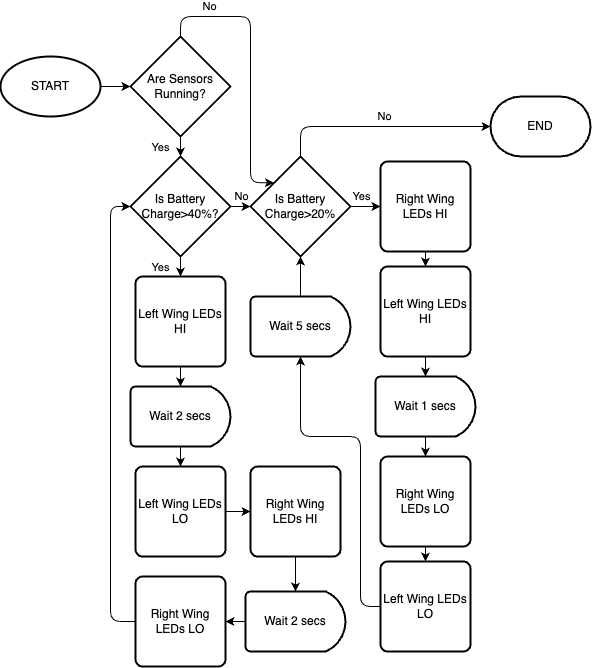

The diagram above was exported from draw.io. Its source (the exported page's mxGraphModel, read from the mxfile embedded in the PNG):
<mxGraphModel dx="1122" dy="753" grid="1" gridSize="10" guides="1" tooltips="1" connect="1" arrows="1" fold="1" page="1" pageScale="1" pageWidth="1600" pageHeight="900" math="0" shadow="0">
  <root>
    <mxCell id="0" />
    <mxCell id="1" parent="0" />
    <mxCell id="wx5j6pqpH5v7GYi9rCtN-1" value="START" style="strokeWidth=2;html=1;shape=mxgraph.flowchart.start_1;whiteSpace=wrap;strokeOpacity=100;fillOpacity=100;labelBackgroundColor=none;" parent="1" vertex="1">
      <mxGeometry x="140" y="230" width="100" height="60" as="geometry" />
    </mxCell>
    <mxCell id="wx5j6pqpH5v7GYi9rCtN-7" value="Yes" style="edgeStyle=orthogonalEdgeStyle;rounded=0;orthogonalLoop=1;jettySize=auto;html=1;strokeOpacity=100;fillOpacity=100;labelBackgroundColor=none;fillColor=none;" parent="1" source="wx5j6pqpH5v7GYi9rCtN-2" target="wx5j6pqpH5v7GYi9rCtN-6" edge="1">
      <mxGeometry x="0.6667" y="-20" relative="1" as="geometry">
        <mxPoint as="offset" />
      </mxGeometry>
    </mxCell>
    <mxCell id="wx5j6pqpH5v7GYi9rCtN-2" value="Are Sensors Running?" style="strokeWidth=2;html=1;shape=mxgraph.flowchart.decision;whiteSpace=wrap;strokeOpacity=100;fillOpacity=100;labelBackgroundColor=none;" parent="1" vertex="1">
      <mxGeometry x="270" y="210" width="100" height="100" as="geometry" />
    </mxCell>
    <mxCell id="wx5j6pqpH5v7GYi9rCtN-3" value="No" style="edgeStyle=orthogonalEdgeStyle;rounded=1;orthogonalLoop=1;jettySize=auto;html=1;curved=0;entryX=0.235;entryY=0.262;entryDx=0;entryDy=0;entryPerimeter=0;strokeOpacity=100;fillOpacity=100;labelBackgroundColor=none;fillColor=none;" parent="1" source="wx5j6pqpH5v7GYi9rCtN-2" target="wx5j6pqpH5v7GYi9rCtN-9" edge="1">
      <mxGeometry x="-0.6425" y="10" relative="1" as="geometry">
        <mxPoint x="440" y="280" as="targetPoint" />
        <Array as="points">
          <mxPoint x="320" y="190" />
          <mxPoint x="390" y="190" />
          <mxPoint x="390" y="356" />
        </Array>
        <mxPoint as="offset" />
      </mxGeometry>
    </mxCell>
    <mxCell id="wx5j6pqpH5v7GYi9rCtN-4" style="edgeStyle=orthogonalEdgeStyle;rounded=0;orthogonalLoop=1;jettySize=auto;html=1;entryX=0;entryY=0.5;entryDx=0;entryDy=0;entryPerimeter=0;strokeOpacity=100;fillOpacity=100;labelBackgroundColor=none;" parent="1" source="wx5j6pqpH5v7GYi9rCtN-1" target="wx5j6pqpH5v7GYi9rCtN-2" edge="1">
      <mxGeometry relative="1" as="geometry" />
    </mxCell>
    <mxCell id="wx5j6pqpH5v7GYi9rCtN-5" value="Left Wing LEDs HI" style="rounded=1;whiteSpace=wrap;html=1;absoluteArcSize=1;arcSize=14;strokeWidth=2;strokeOpacity=100;fillOpacity=100;labelBackgroundColor=none;" parent="1" vertex="1">
      <mxGeometry x="275" y="450" width="90" height="90" as="geometry" />
    </mxCell>
    <mxCell id="wx5j6pqpH5v7GYi9rCtN-12" value="Yes" style="edgeStyle=orthogonalEdgeStyle;rounded=0;orthogonalLoop=1;jettySize=auto;html=1;strokeOpacity=100;fillOpacity=100;labelBackgroundColor=none;fillColor=none;" parent="1" source="wx5j6pqpH5v7GYi9rCtN-6" target="wx5j6pqpH5v7GYi9rCtN-5" edge="1">
      <mxGeometry x="0.6768" y="-20" relative="1" as="geometry">
        <mxPoint as="offset" />
      </mxGeometry>
    </mxCell>
    <mxCell id="wx5j6pqpH5v7GYi9rCtN-6" value="&lt;p style=&quot;line-height: 120%;&quot;&gt;Is Battery Charge&amp;gt;40%?&lt;/p&gt;" style="strokeWidth=2;html=1;shape=mxgraph.flowchart.decision;whiteSpace=wrap;strokeOpacity=100;fillOpacity=100;labelBackgroundColor=none;" parent="1" vertex="1">
      <mxGeometry x="270" y="330" width="100" height="100" as="geometry" />
    </mxCell>
    <mxCell id="wx5j6pqpH5v7GYi9rCtN-20" value="Yes" style="edgeStyle=orthogonalEdgeStyle;rounded=0;orthogonalLoop=1;jettySize=auto;html=1;strokeOpacity=100;fillOpacity=100;labelBackgroundColor=none;fillColor=none;" parent="1" source="wx5j6pqpH5v7GYi9rCtN-9" target="wx5j6pqpH5v7GYi9rCtN-11" edge="1">
      <mxGeometry x="0.2121" y="10" relative="1" as="geometry">
        <mxPoint as="offset" />
      </mxGeometry>
    </mxCell>
    <mxCell id="wx5j6pqpH5v7GYi9rCtN-9" value="Is Battery Charge&amp;gt;20%" style="strokeWidth=2;html=1;shape=mxgraph.flowchart.decision;whiteSpace=wrap;strokeOpacity=100;fillOpacity=100;labelBackgroundColor=none;" parent="1" vertex="1">
      <mxGeometry x="390" y="330" width="100" height="100" as="geometry" />
    </mxCell>
    <mxCell id="wx5j6pqpH5v7GYi9rCtN-10" value="No" style="edgeStyle=orthogonalEdgeStyle;rounded=0;orthogonalLoop=1;jettySize=auto;html=1;exitX=1;exitY=0.5;exitDx=0;exitDy=0;exitPerimeter=0;entryX=0;entryY=0.5;entryDx=0;entryDy=0;entryPerimeter=0;strokeOpacity=100;fillOpacity=100;labelBackgroundColor=none;fillColor=none;" parent="1" source="wx5j6pqpH5v7GYi9rCtN-6" target="wx5j6pqpH5v7GYi9rCtN-9" edge="1">
      <mxGeometry y="10" relative="1" as="geometry">
        <mxPoint as="offset" />
      </mxGeometry>
    </mxCell>
    <mxCell id="wx5j6pqpH5v7GYi9rCtN-36" style="edgeStyle=orthogonalEdgeStyle;rounded=0;orthogonalLoop=1;jettySize=auto;html=1;entryX=0.5;entryY=0;entryDx=0;entryDy=0;strokeOpacity=100;fillOpacity=100;labelBackgroundColor=none;" parent="1" source="wx5j6pqpH5v7GYi9rCtN-11" target="wx5j6pqpH5v7GYi9rCtN-23" edge="1">
      <mxGeometry relative="1" as="geometry" />
    </mxCell>
    <mxCell id="wx5j6pqpH5v7GYi9rCtN-11" value="Right Wing LEDs HI" style="rounded=1;whiteSpace=wrap;html=1;absoluteArcSize=1;arcSize=14;strokeWidth=2;rotation=0;strokeOpacity=100;fillOpacity=100;labelBackgroundColor=none;" parent="1" vertex="1">
      <mxGeometry x="520" y="335" width="90" height="90" as="geometry" />
    </mxCell>
    <mxCell id="wx5j6pqpH5v7GYi9rCtN-14" value="END" style="strokeWidth=2;html=1;shape=mxgraph.flowchart.terminator;whiteSpace=wrap;strokeOpacity=100;fillOpacity=100;labelBackgroundColor=none;" parent="1" vertex="1">
      <mxGeometry x="630" y="270" width="100" height="60" as="geometry" />
    </mxCell>
    <mxCell id="wx5j6pqpH5v7GYi9rCtN-15" value="No" style="edgeStyle=orthogonalEdgeStyle;rounded=1;orthogonalLoop=1;jettySize=auto;html=1;entryX=0;entryY=0.5;entryDx=0;entryDy=0;entryPerimeter=0;strokeOpacity=100;fillOpacity=100;labelBackgroundColor=none;fillColor=none;strokeColor=default;curved=0;" parent="1" source="wx5j6pqpH5v7GYi9rCtN-9" target="wx5j6pqpH5v7GYi9rCtN-14" edge="1">
      <mxGeometry x="0.0344" y="10" relative="1" as="geometry">
        <Array as="points">
          <mxPoint x="440" y="300" />
        </Array>
        <mxPoint as="offset" />
      </mxGeometry>
    </mxCell>
    <mxCell id="wx5j6pqpH5v7GYi9rCtN-25" style="edgeStyle=orthogonalEdgeStyle;rounded=0;orthogonalLoop=1;jettySize=auto;html=1;entryX=0.5;entryY=0;entryDx=0;entryDy=0;strokeOpacity=100;fillOpacity=100;labelBackgroundColor=none;" parent="1" source="wx5j6pqpH5v7GYi9rCtN-16" target="wx5j6pqpH5v7GYi9rCtN-21" edge="1">
      <mxGeometry relative="1" as="geometry" />
    </mxCell>
    <mxCell id="wx5j6pqpH5v7GYi9rCtN-16" value="Wait 2 secs" style="strokeWidth=2;html=1;shape=mxgraph.flowchart.delay;whiteSpace=wrap;strokeOpacity=100;fillOpacity=100;labelBackgroundColor=none;" parent="1" vertex="1">
      <mxGeometry x="270" y="560" width="100" height="60" as="geometry" />
    </mxCell>
    <mxCell id="wx5j6pqpH5v7GYi9rCtN-18" style="edgeStyle=orthogonalEdgeStyle;rounded=0;orthogonalLoop=1;jettySize=auto;html=1;entryX=0.5;entryY=0;entryDx=0;entryDy=0;entryPerimeter=0;strokeOpacity=100;fillOpacity=100;labelBackgroundColor=none;" parent="1" source="wx5j6pqpH5v7GYi9rCtN-5" target="wx5j6pqpH5v7GYi9rCtN-16" edge="1">
      <mxGeometry relative="1" as="geometry" />
    </mxCell>
    <mxCell id="wx5j6pqpH5v7GYi9rCtN-26" style="edgeStyle=orthogonalEdgeStyle;rounded=0;orthogonalLoop=1;jettySize=auto;html=1;entryX=0;entryY=0.5;entryDx=0;entryDy=0;strokeOpacity=100;fillOpacity=100;labelBackgroundColor=none;" parent="1" source="wx5j6pqpH5v7GYi9rCtN-21" target="wx5j6pqpH5v7GYi9rCtN-22" edge="1">
      <mxGeometry relative="1" as="geometry" />
    </mxCell>
    <mxCell id="wx5j6pqpH5v7GYi9rCtN-21" value="Left Wing LEDs LO" style="rounded=1;whiteSpace=wrap;html=1;absoluteArcSize=1;arcSize=14;strokeWidth=2;strokeOpacity=100;fillOpacity=100;labelBackgroundColor=none;" parent="1" vertex="1">
      <mxGeometry x="275" y="640" width="90" height="90" as="geometry" />
    </mxCell>
    <mxCell id="wx5j6pqpH5v7GYi9rCtN-22" value="Right Wing LEDs HI" style="rounded=1;whiteSpace=wrap;html=1;absoluteArcSize=1;arcSize=14;strokeWidth=2;strokeOpacity=100;fillOpacity=100;labelBackgroundColor=none;" parent="1" vertex="1">
      <mxGeometry x="390" y="640" width="90" height="90" as="geometry" />
    </mxCell>
    <mxCell id="wx5j6pqpH5v7GYi9rCtN-23" value="Left Wing LEDs HI" style="rounded=1;whiteSpace=wrap;html=1;absoluteArcSize=1;arcSize=14;strokeWidth=2;strokeOpacity=100;fillOpacity=100;labelBackgroundColor=none;" parent="1" vertex="1">
      <mxGeometry x="520" y="440" width="90" height="90" as="geometry" />
    </mxCell>
    <mxCell id="wx5j6pqpH5v7GYi9rCtN-31" style="edgeStyle=orthogonalEdgeStyle;rounded=0;orthogonalLoop=1;jettySize=auto;html=1;entryX=1;entryY=0.5;entryDx=0;entryDy=0;strokeOpacity=100;fillOpacity=100;labelBackgroundColor=none;" parent="1" source="wx5j6pqpH5v7GYi9rCtN-27" target="wx5j6pqpH5v7GYi9rCtN-29" edge="1">
      <mxGeometry relative="1" as="geometry" />
    </mxCell>
    <mxCell id="wx5j6pqpH5v7GYi9rCtN-27" value="Wait 2 secs" style="strokeWidth=2;html=1;shape=mxgraph.flowchart.delay;whiteSpace=wrap;strokeOpacity=100;fillOpacity=100;labelBackgroundColor=none;" parent="1" vertex="1">
      <mxGeometry x="385" y="765" width="100" height="60" as="geometry" />
    </mxCell>
    <mxCell id="wx5j6pqpH5v7GYi9rCtN-28" style="edgeStyle=orthogonalEdgeStyle;rounded=0;orthogonalLoop=1;jettySize=auto;html=1;entryX=0.5;entryY=0;entryDx=0;entryDy=0;entryPerimeter=0;strokeOpacity=100;fillOpacity=100;labelBackgroundColor=none;" parent="1" source="wx5j6pqpH5v7GYi9rCtN-22" target="wx5j6pqpH5v7GYi9rCtN-27" edge="1">
      <mxGeometry relative="1" as="geometry" />
    </mxCell>
    <mxCell id="wx5j6pqpH5v7GYi9rCtN-32" style="edgeStyle=orthogonalEdgeStyle;rounded=1;orthogonalLoop=1;jettySize=auto;html=1;entryX=0;entryY=0.5;entryDx=0;entryDy=0;entryPerimeter=0;strokeOpacity=100;fillOpacity=100;labelBackgroundColor=none;curved=0;" parent="1" source="wx5j6pqpH5v7GYi9rCtN-29" target="wx5j6pqpH5v7GYi9rCtN-6" edge="1">
      <mxGeometry relative="1" as="geometry">
        <mxPoint x="240" y="550" as="targetPoint" />
        <Array as="points">
          <mxPoint x="250" y="795" />
          <mxPoint x="250" y="380" />
        </Array>
      </mxGeometry>
    </mxCell>
    <mxCell id="wx5j6pqpH5v7GYi9rCtN-29" value="Right Wing LEDs LO" style="rounded=1;whiteSpace=wrap;html=1;absoluteArcSize=1;arcSize=14;strokeWidth=2;strokeOpacity=100;fillOpacity=100;labelBackgroundColor=none;" parent="1" vertex="1">
      <mxGeometry x="275" y="750" width="90" height="90" as="geometry" />
    </mxCell>
    <mxCell id="wx5j6pqpH5v7GYi9rCtN-42" style="edgeStyle=orthogonalEdgeStyle;rounded=0;orthogonalLoop=1;jettySize=auto;html=1;entryX=0.5;entryY=0;entryDx=0;entryDy=0;strokeOpacity=100;fillOpacity=100;labelBackgroundColor=none;" parent="1" source="wx5j6pqpH5v7GYi9rCtN-38" target="wx5j6pqpH5v7GYi9rCtN-40" edge="1">
      <mxGeometry relative="1" as="geometry" />
    </mxCell>
    <mxCell id="wx5j6pqpH5v7GYi9rCtN-38" value="Wait 1 secs" style="strokeWidth=2;html=1;shape=mxgraph.flowchart.delay;whiteSpace=wrap;strokeOpacity=100;fillOpacity=100;labelBackgroundColor=none;" parent="1" vertex="1">
      <mxGeometry x="515" y="550" width="100" height="60" as="geometry" />
    </mxCell>
    <mxCell id="wx5j6pqpH5v7GYi9rCtN-39" style="edgeStyle=orthogonalEdgeStyle;rounded=0;orthogonalLoop=1;jettySize=auto;html=1;entryX=0.5;entryY=0;entryDx=0;entryDy=0;entryPerimeter=0;strokeOpacity=100;fillOpacity=100;labelBackgroundColor=none;" parent="1" source="wx5j6pqpH5v7GYi9rCtN-23" target="wx5j6pqpH5v7GYi9rCtN-38" edge="1">
      <mxGeometry relative="1" as="geometry" />
    </mxCell>
    <mxCell id="wx5j6pqpH5v7GYi9rCtN-43" style="edgeStyle=orthogonalEdgeStyle;rounded=0;orthogonalLoop=1;jettySize=auto;html=1;strokeOpacity=100;fillOpacity=100;labelBackgroundColor=none;" parent="1" source="wx5j6pqpH5v7GYi9rCtN-40" target="wx5j6pqpH5v7GYi9rCtN-41" edge="1">
      <mxGeometry relative="1" as="geometry" />
    </mxCell>
    <mxCell id="wx5j6pqpH5v7GYi9rCtN-40" value="Right Wing LEDs LO" style="rounded=1;whiteSpace=wrap;html=1;absoluteArcSize=1;arcSize=14;strokeWidth=2;rotation=0;strokeOpacity=100;fillOpacity=100;labelBackgroundColor=none;" parent="1" vertex="1">
      <mxGeometry x="520" y="630" width="90" height="90" as="geometry" />
    </mxCell>
    <mxCell id="wx5j6pqpH5v7GYi9rCtN-46" style="edgeStyle=orthogonalEdgeStyle;rounded=1;orthogonalLoop=1;jettySize=auto;html=1;entryX=0.5;entryY=1;entryDx=0;entryDy=0;entryPerimeter=0;strokeOpacity=100;fillOpacity=100;labelBackgroundColor=none;curved=0;" parent="1" source="wx5j6pqpH5v7GYi9rCtN-41" target="wx5j6pqpH5v7GYi9rCtN-47" edge="1">
      <mxGeometry relative="1" as="geometry">
        <mxPoint x="440" y="430" as="targetPoint" />
        <Array as="points">
          <mxPoint x="500" y="780" />
          <mxPoint x="500" y="610" />
          <mxPoint x="440" y="610" />
        </Array>
      </mxGeometry>
    </mxCell>
    <mxCell id="wx5j6pqpH5v7GYi9rCtN-41" value="Left Wing LEDs LO" style="rounded=1;whiteSpace=wrap;html=1;absoluteArcSize=1;arcSize=14;strokeWidth=2;strokeOpacity=100;fillOpacity=100;labelBackgroundColor=none;" parent="1" vertex="1">
      <mxGeometry x="520" y="735" width="90" height="90" as="geometry" />
    </mxCell>
    <mxCell id="wx5j6pqpH5v7GYi9rCtN-47" value="Wait 5 secs" style="strokeWidth=2;html=1;shape=mxgraph.flowchart.delay;whiteSpace=wrap;strokeOpacity=100;fillOpacity=100;labelBackgroundColor=none;" parent="1" vertex="1">
      <mxGeometry x="390" y="470" width="100" height="60" as="geometry" />
    </mxCell>
    <mxCell id="wx5j6pqpH5v7GYi9rCtN-48" style="edgeStyle=orthogonalEdgeStyle;rounded=0;orthogonalLoop=1;jettySize=auto;html=1;entryX=0.5;entryY=1;entryDx=0;entryDy=0;entryPerimeter=0;strokeOpacity=100;fillOpacity=100;labelBackgroundColor=none;" parent="1" source="wx5j6pqpH5v7GYi9rCtN-47" target="wx5j6pqpH5v7GYi9rCtN-9" edge="1">
      <mxGeometry relative="1" as="geometry" />
    </mxCell>
  </root>
</mxGraphModel>